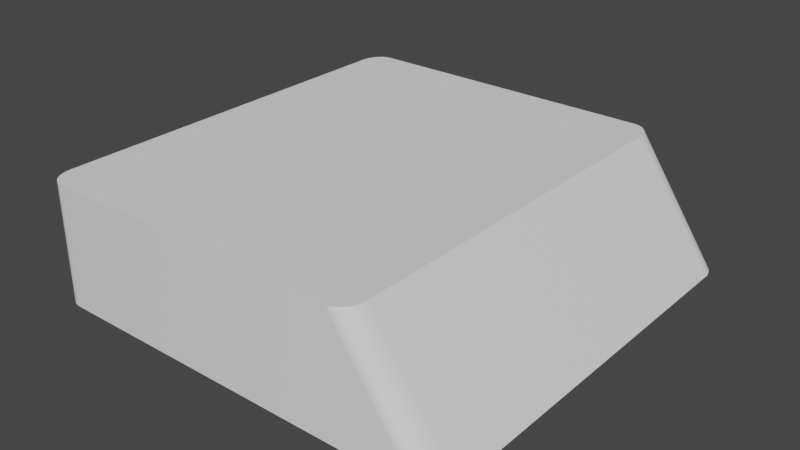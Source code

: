 # Source: sketch-form.blend  (saved by Blender 3.6.11; exported with 4.5.12 LTS)
import bpy
from mathutils import Matrix  # noqa: F401  (used for matrix-valued properties, if any)

bpy.ops.wm.read_factory_settings(use_empty=True)
scene = bpy.context.scene
scene.name = 'Scene'

# ---- collections
col_forme_1 = bpy.data.collections.new('Forme 1'); scene.collection.children.link(col_forme_1)
col_plateau = bpy.data.collections.new('Plateau'); col_forme_1.children.link(col_plateau)

# ---- node groups
ng_auto_smooth = bpy.data.node_groups.new('Auto Smooth', 'GeometryNodeTree')
_s = ng_auto_smooth.interface.new_socket(name='Geometry', in_out='OUTPUT', socket_type='NodeSocketGeometry')
_s = ng_auto_smooth.interface.new_socket(name='Geometry', in_out='INPUT', socket_type='NodeSocketGeometry')
_s = ng_auto_smooth.interface.new_socket(name='Angle', in_out='INPUT', socket_type='NodeSocketFloat')
_s.subtype = 'ANGLE'
_s.min_value = 0.0
_s.max_value = 3.142
ng_auto_smooth.is_modifier = True
_N = ng_auto_smooth.nodes; _L = ng_auto_smooth.links
n0 = _N.new('NodeGroupOutput'); n0.name = 'Group Output'; n0.location = (480, -100)
n1 = _N.new('NodeGroupInput'); n1.name = 'Group Input'; n1.location = (-420, -300)
n2 = _N.new('NodeGroupInput'); n2.name = 'Group Input.001'; n2.location = (-60, -100)
n3 = _N.new('GeometryNodeSetShadeSmooth'); n3.name = 'Set Shade Smooth'; n3.location = (120, -100)
n3.domain = 'EDGE'
n4 = _N.new('GeometryNodeSetShadeSmooth'); n4.name = 'Set Shade Smooth.001'; n4.location = (300, -100)
n5 = _N.new('GeometryNodeInputMeshEdgeAngle'); n5.name = 'Edge Angle'; n5.location = (-420, -220)
n6 = _N.new('GeometryNodeInputEdgeSmooth'); n6.name = 'Is Edge Smooth'; n6.location = (-60, -160)
n7 = _N.new('GeometryNodeInputShadeSmooth'); n7.name = 'Is Face Smooth'; n7.location = (-240, -340)
n8 = _N.new('FunctionNodeBooleanMath'); n8.name = 'Boolean Math'; n8.location = (-60, -220)
n9 = _N.new('FunctionNodeCompare'); n9.name = 'Compare'; n9.location = (-240, -180)
n9.operation = 'LESS_EQUAL'
_L.new(n5.outputs[0], n9.inputs[0])
_L.new(n4.outputs[0], n0.inputs[0])
_L.new(n1.outputs[1], n9.inputs[1])
_L.new(n9.outputs[0], n8.inputs[0])
_L.new(n7.outputs[0], n8.inputs[1])
_L.new(n2.outputs[0], n3.inputs[0])
_L.new(n6.outputs[0], n3.inputs[1])
_L.new(n3.outputs[0], n4.inputs[0])
_L.new(n8.outputs[0], n3.inputs[2])
n0.is_active_output = True

# ---- world
world_world = bpy.data.worlds.new('World'); scene.world = world_world
world_world.use_nodes = True; world_world.node_tree.nodes.clear()
_N = world_world.node_tree.nodes; _L = world_world.node_tree.links
n0 = _N.new('ShaderNodeOutputWorld'); n0.name = 'World Output'; n0.location = (300, 300)
n1 = _N.new('ShaderNodeBackground'); n1.name = 'Background'; n1.location = (10, 300)
n1.inputs[0].default_value = (0.05088, 0.05088, 0.05088, 1.0)
_L.new(n1.outputs[0], n0.inputs[0])
n0.is_active_output = True
world_world.color = (0.05088, 0.05088, 0.05088)
world_world.use_sun_shadow = False
world_world.sun_shadow_jitter_overblur = 0.0

# ---- meshes
me_cube_001 = bpy.data.meshes.new('Cube.001')
me_cube_001.from_pydata([(-0.8884, -1.0, -0.4356), (-1.0, -0.8884, -0.4356), (-0.9059, -0.9986, -0.4356), (-0.9229, -0.9945, -0.4356), (-0.9391, -0.9878, -0.4356), (-0.954, -0.9787, -0.4356), (-0.9673, -0.9673, -0.4356), (-0.9787, -0.954, -0.4356), (-0.9878, -0.9391, -0.4356), (-0.9945, -0.9229, -0.4356), (-0.9986, -0.9059, -0.4356), (-1.0, -0.8884, 1.0), (-0.8884, -1.0, 1.0), (-0.9986, -0.9059, 1.0), (-0.9945, -0.9229, 1.0), (-0.9878, -0.9391, 1.0), (-0.9787, -0.954, 1.0), (-0.9673, -0.9673, 1.0), (-0.954, -0.9787, 1.0), (-0.9391, -0.9878, 1.0), (-0.9229, -0.9945, 1.0), (-0.9059, -0.9986, 1.0), (-1.0, 0.8884, -0.4356), (-0.8884, 1.0, -0.4356), (-0.9986, 0.9059, -0.4356), (-0.9945, 0.9229, -0.4356), (-0.9878, 0.9391, -0.4356), (-0.9787, 0.954, -0.4356), (-0.9673, 0.9673, -0.4356), (-0.954, 0.9787, -0.4356), (-0.9391, 0.9878, -0.4356), (-0.9229, 0.9945, -0.4356), (-0.9059, 0.9986, -0.4356), (-0.8884, 1.0, 1.0), (-1.0, 0.8884, 1.0), (-0.9059, 0.9986, 1.0), (-0.9229, 0.9945, 1.0), (-0.9391, 0.9878, 1.0), (-0.954, 0.9787, 1.0), (-0.9673, 0.9673, 1.0), (-0.9787, 0.954, 1.0), (-0.9878, 0.9391, 1.0), (-0.9945, 0.9229, 1.0), (-0.9986, 0.9059, 1.0), (1.476, -0.8884, -0.4356), (1.361, -1.0, -0.4356), (1.475, -0.9059, -0.4356), (1.47, -0.9229, -0.4356), (1.463, -0.9391, -0.4356), (1.454, -0.954, -0.4356), (1.442, -0.9673, -0.4356), (1.429, -0.9787, -0.4356), (1.413, -0.9878, -0.4356), (1.397, -0.9945, -0.4356), (1.379, -0.9986, -0.4356), (0.8851, -1.0, 1.0), (1.0, -0.8884, 1.0), (0.9031, -0.9986, 1.0), (0.9206, -0.9945, 1.0), (0.9373, -0.9878, 1.0), (0.9526, -0.9787, 1.0), (0.9663, -0.9673, 1.0), (0.9781, -0.954, 1.0), (0.9875, -0.9391, 1.0), (0.9944, -0.9229, 1.0), (0.9986, -0.9059, 1.0), (1.361, 1.0, -0.4356), (1.476, 0.8884, -0.4356), (1.379, 0.9986, -0.4356), (1.397, 0.9945, -0.4356), (1.413, 0.9878, -0.4356), (1.429, 0.9787, -0.4356), (1.442, 0.9673, -0.4356), (1.454, 0.954, -0.4356), (1.463, 0.9391, -0.4356), (1.47, 0.9229, -0.4356), (1.475, 0.9059, -0.4356), (1.0, 0.8884, 1.0), (0.8851, 1.0, 1.0), (0.9986, 0.9059, 1.0), (0.9944, 0.9229, 1.0), (0.9875, 0.9391, 1.0), (0.9781, 0.954, 1.0), (0.9663, 0.9673, 1.0), (0.9526, 0.9787, 1.0), (0.9373, 0.9878, 1.0), (0.9206, 0.9945, 1.0), (0.9031, 0.9986, 1.0)], [], [(45, 55, 12, 0), (67, 77, 56, 44), (77, 79, 80, 81, 82, 83, 84, 85, 86, 87, 78, 33, 35, 36, 37, 38, 39, 40, 41, 42, 43, 34, 11, 13, 14, 15, 16, 17, 18, 19, 20, 21, 12, 55, 57, 58, 59, 60, 61, 62, 63, 64, 65, 56), (1, 11, 34, 22), (23, 33, 78, 66), (0, 12, 21, 2), (2, 21, 20, 3), (3, 20, 19, 4), (4, 19, 18, 5), (5, 18, 17, 6), (6, 17, 16, 7), (7, 16, 15, 8), (8, 15, 14, 9), (9, 14, 13, 10), (10, 13, 11, 1), (33, 23, 32, 35), (35, 32, 31, 36), (36, 31, 30, 37), (37, 30, 29, 38), (38, 29, 28, 39), (39, 28, 27, 40), (40, 27, 26, 41), (41, 26, 25, 42), (42, 25, 24, 43), (43, 24, 22, 34), (77, 67, 76, 79), (79, 76, 75, 80), (80, 75, 74, 81), (81, 74, 73, 82), (82, 73, 72, 83), (83, 72, 71, 84), (84, 71, 70, 85), (85, 70, 69, 86), (86, 69, 68, 87), (87, 68, 66, 78), (55, 45, 54, 57), (57, 54, 53, 58), (58, 53, 52, 59), (59, 52, 51, 60), (60, 51, 50, 61), (61, 50, 49, 62), (62, 49, 48, 63), (63, 48, 47, 64), (64, 47, 46, 65), (65, 46, 44, 56), (22, 24, 25, 26, 27, 28, 29, 30, 31, 32, 23, 66, 68, 69, 70, 71, 72, 73, 74, 75, 76, 67, 44, 46, 47, 48, 49, 50, 51, 52, 53, 54, 45, 0, 2, 3, 4, 5, 6, 7, 8, 9, 10, 1)])
me_cube_001.polygons.foreach_set('use_smooth', [True] * 46)
_uv = me_cube_001.uv_layers.new(name='UVMap')
_uv.uv.foreach_set('vector', [0.375, 0.7622, 0.625, 0.7644, 0.625, 0.9861, 0.375, 0.9881, 0.375, 0.5139, 0.625, 0.5139, 0.625, 0.7361, 0.375, 0.7361, 0.625, 0.5139, 0.6252, 0.5118, 0.6257, 0.5096, 0.6266, 0.5076, 0.6277, 0.5058, 0.6292, 0.5041, 0.6309, 0.5027, 0.6328, 0.5015, 0.6349, 0.5007, 0.6371, 0.5002, 0.6394, 0.5, 0.8611, 0.5, 0.8632, 0.5002, 0.8654, 0.5007, 0.8674, 0.5015, 0.8692, 0.5027, 0.8709, 0.5041, 0.8723, 0.5058, 0.8735, 0.5076, 0.8743, 0.5096, 0.8748, 0.5118, 0.875, 0.5139, 0.875, 0.7361, 0.8748, 0.7382, 0.8743, 0.7404, 0.8735, 0.7424, 0.8723, 0.7442, 0.8709, 0.7459, 0.8692, 0.7473, 0.8674, 0.7485, 0.8654, 0.7493, 0.8632, 0.7498, 0.8611, 0.75, 0.6394, 0.75, 0.6371, 0.7498, 0.6349, 0.7493, 0.6328, 0.7485, 0.6309, 0.7473, 0.6292, 0.7459, 0.6277, 0.7442, 0.6266, 0.7424, 0.6257, 0.7404, 0.6252, 0.7382, 0.625, 0.7361, 0.375, 0.01395, 0.625, 0.01395, 0.625, 0.236, 0.375, 0.236, 0.375, 0.2619, 0.625, 0.2639, 0.625, 0.4856, 0.375, 0.4878, 0.375, 0.9881, 0.625, 0.9861, 0.625, 0.9882, 0.375, 0.99, 0.375, 0.99, 0.625, 0.9882, 0.625, 0.9904, 0.375, 0.9918, 0.375, 0.9918, 0.625, 0.9904, 0.625, 0.9924, 0.375, 0.9935, 0.375, 0.9935, 0.625, 0.9924, 0.625, 0.9942, 0.375, 0.9951, 0.375, 0.9951, 0.625, 0.9942, 0.625, 1.0, 0.375, 1.0, 0.375, 0.0, 0.625, 0.0, 0.625, 0.00575, 0.375, 0.00575, 0.375, 0.00575, 0.625, 0.00575, 0.625, 0.007617, 0.375, 0.007617, 0.375, 0.007617, 0.625, 0.007617, 0.625, 0.009639, 0.375, 0.009639, 0.375, 0.009639, 0.625, 0.009639, 0.625, 0.01177, 0.375, 0.01177, 0.375, 0.01177, 0.625, 0.01177, 0.625, 0.01395, 0.375, 0.01395, 0.625, 0.2639, 0.375, 0.2619, 0.375, 0.26, 0.625, 0.2618, 0.625, 0.2618, 0.375, 0.26, 0.375, 0.2582, 0.625, 0.2596, 0.625, 0.2596, 0.375, 0.2582, 0.375, 0.2565, 0.625, 0.2576, 0.625, 0.2576, 0.375, 0.2565, 0.375, 0.2549, 0.625, 0.2558, 0.625, 0.2558, 0.375, 0.2549, 0.375, 0.25, 0.625, 0.25, 0.625, 0.25, 0.375, 0.25, 0.375, 0.2442, 0.625, 0.2442, 0.625, 0.2442, 0.375, 0.2442, 0.375, 0.2424, 0.625, 0.2424, 0.625, 0.2424, 0.375, 0.2424, 0.375, 0.2404, 0.625, 0.2404, 0.625, 0.2404, 0.375, 0.2404, 0.375, 0.2382, 0.625, 0.2382, 0.625, 0.2382, 0.375, 0.2382, 0.375, 0.236, 0.625, 0.236, 0.625, 0.5139, 0.375, 0.5139, 0.3751, 0.5118, 0.6251, 0.5118, 0.6251, 0.5118, 0.3751, 0.5118, 0.3752, 0.5096, 0.6252, 0.5096, 0.6252, 0.5096, 0.3752, 0.5096, 0.3755, 0.5076, 0.6255, 0.5076, 0.6255, 0.5076, 0.3755, 0.5076, 0.3759, 0.5058, 0.6259, 0.5058, 0.6259, 0.5058, 0.3759, 0.5058, 0.3764, 0.5, 0.625, 0.5, 0.625, 0.5, 0.3764, 0.5, 0.375, 0.495, 0.625, 0.4941, 0.625, 0.4941, 0.375, 0.495, 0.375, 0.4933, 0.625, 0.4922, 0.625, 0.4922, 0.375, 0.4933, 0.375, 0.4916, 0.625, 0.4901, 0.625, 0.4901, 0.375, 0.4916, 0.375, 0.4897, 0.625, 0.4879, 0.625, 0.4879, 0.375, 0.4897, 0.375, 0.4878, 0.625, 0.4856, 0.625, 0.7644, 0.375, 0.7622, 0.375, 0.7603, 0.625, 0.7621, 0.625, 0.7621, 0.375, 0.7603, 0.375, 0.7584, 0.625, 0.7599, 0.625, 0.7599, 0.375, 0.7584, 0.375, 0.7567, 0.625, 0.7578, 0.625, 0.7578, 0.375, 0.7567, 0.375, 0.755, 0.625, 0.7559, 0.625, 0.7559, 0.375, 0.755, 0.3764, 0.75, 0.625, 0.75, 0.625, 0.75, 0.3764, 0.75, 0.3759, 0.7442, 0.6259, 0.7442, 0.6259, 0.7442, 0.3759, 0.7442, 0.3755, 0.7424, 0.6255, 0.7424, 0.6255, 0.7424, 0.3755, 0.7424, 0.3752, 0.7404, 0.6252, 0.7404, 0.6252, 0.7404, 0.3752, 0.7404, 0.3751, 0.7382, 0.6251, 0.7382, 0.6251, 0.7382, 0.3751, 0.7382, 0.375, 0.7361, 0.625, 0.7361, 0.125, 0.5139, 0.1251, 0.5118, 0.1256, 0.5096, 0.1263, 0.5076, 0.1273, 0.5058, 0.1285, 0.5041, 0.1299, 0.5027, 0.1315, 0.5015, 0.1332, 0.5007, 0.135, 0.5002, 0.1369, 0.5, 0.3628, 0.5, 0.3647, 0.5002, 0.3666, 0.5007, 0.3683, 0.5015, 0.37, 0.5027, 0.3714, 0.5041, 0.3727, 0.5058, 0.3737, 0.5076, 0.3744, 0.5096, 0.3748, 0.5118, 0.375, 0.5139, 0.375, 0.7361, 0.3748, 0.7382, 0.3744, 0.7404, 0.3737, 0.7424, 0.3727, 0.7442, 0.3714, 0.7459, 0.37, 0.7473, 0.3683, 0.7485, 0.3666, 0.7493, 0.3647, 0.7498, 0.3628, 0.75, 0.1369, 0.75, 0.135, 0.7498, 0.1332, 0.7493, 0.1315, 0.7485, 0.1299, 0.7473, 0.1285, 0.7459, 0.1273, 0.7442, 0.1263, 0.7424, 0.1256, 0.7404, 0.1251, 0.7382, 0.125, 0.7361])
me_cube_001.update()

# ---- objects
ob_cube = bpy.data.objects.new('Cube', me_cube_001)

# ---- transforms, parenting, visibility, modifiers, constraints
ob_cube.location = (0.0, 0.0, 0.0)
ob_cube.scale = (0.4734, 0.5945, 0.2304)
_m = ob_cube.modifiers.new('Auto Smooth', 'NODES')
_m.node_group = ng_auto_smooth
_gi = [s.identifier for s in ng_auto_smooth.interface.items_tree if s.item_type == 'SOCKET' and s.in_out == 'INPUT']
_m[_gi[1]] = 0.5236  # Angle

# ---- collection membership
col_plateau.objects.link(ob_cube)

# ---- scene / render settings (as saved in the file)
scene.frame_start = 1; scene.frame_end = 250; scene.frame_set(1)
scene.render.engine = 'BLENDER_EEVEE_NEXT'
scene.cycles.sampling_pattern = 'TABULATED_SOBOL'
scene.view_settings.view_transform = 'Filmic'
bpy.context.view_layer.update()

# ---- added for rendering (the .blend has no active camera and no usable light): camera, sun
cam_auto = bpy.data.cameras.new('AutoCamera')
cam_auto.lens = 50.0
cam_auto.sensor_width = 36.0
cam_auto.clip_end = 1000.0
ob_auto_camera = bpy.data.objects.new('AutoCamera', cam_auto)
scene.collection.objects.link(ob_auto_camera)
ob_auto_camera.location = (1.68732, -1.88961, 1.32476)
ob_auto_camera.rotation_euler = (1.09748, -7.21219e-08, 0.694738)
scene.camera = ob_auto_camera
light_auto_sun = bpy.data.lights.new('AutoSun', 'SUN')
light_auto_sun.energy = 3.0
light_auto_sun.angle = 0.0523599
ob_auto_sun = bpy.data.objects.new('AutoSun', light_auto_sun)
scene.collection.objects.link(ob_auto_sun)
ob_auto_sun.rotation_euler = (0.872665, 0.174533, 0.523599)
bpy.context.view_layer.update()
